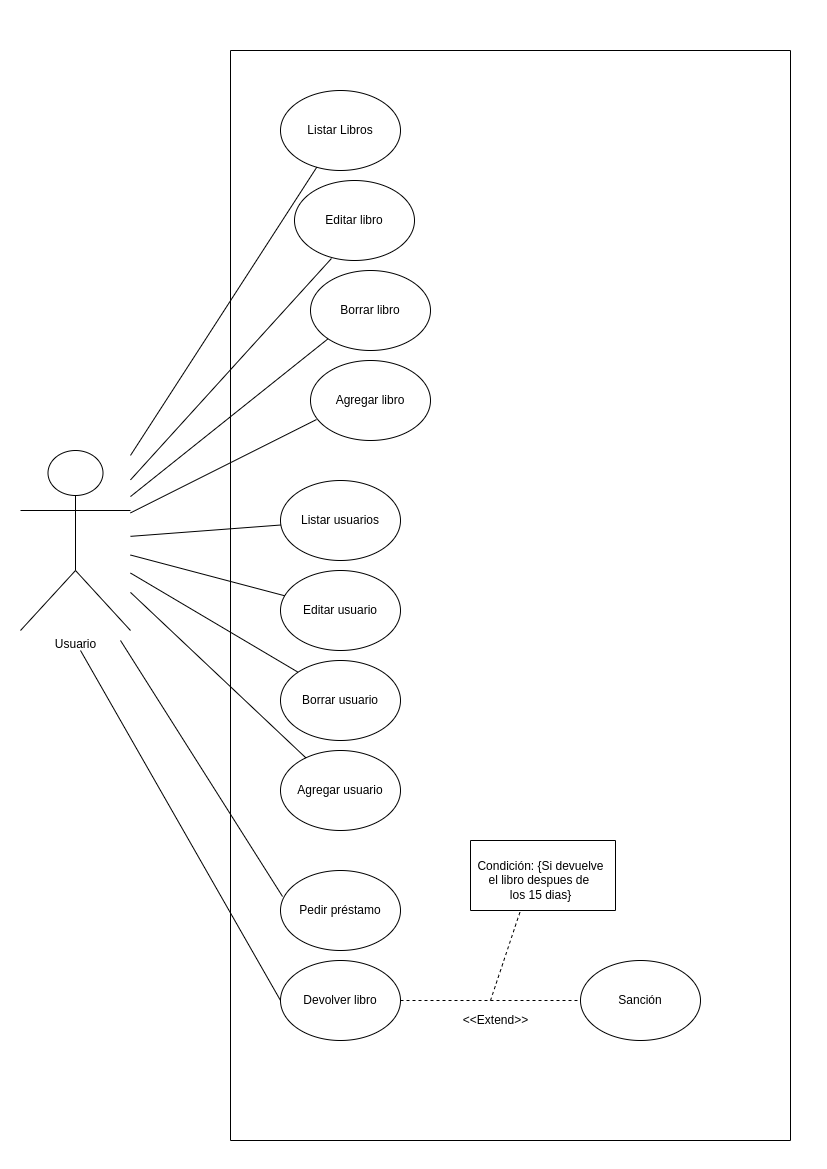

The diagram above was exported from draw.io. Its source (the exported page's mxGraphModel, read from the mxfile embedded in the PNG):
<mxGraphModel dx="1422" dy="873" grid="1" gridSize="10" guides="1" tooltips="1" connect="1" arrows="1" fold="1" page="1" pageScale="1" pageWidth="827" pageHeight="1169" math="0" shadow="0">
  <root>
    <mxCell id="0" />
    <mxCell id="1" parent="0" />
    <mxCell id="4j_eY_FJumqHP6W6wJM2-1" value="Usuario" style="shape=umlActor;verticalLabelPosition=bottom;verticalAlign=top;html=1;outlineConnect=0;" vertex="1" parent="1">
      <mxGeometry x="20" y="450" width="110" height="180" as="geometry" />
    </mxCell>
    <mxCell id="4j_eY_FJumqHP6W6wJM2-3" value="" style="swimlane;startSize=0;" vertex="1" parent="1">
      <mxGeometry x="230" y="50" width="560" height="1090" as="geometry" />
    </mxCell>
    <mxCell id="4j_eY_FJumqHP6W6wJM2-4" value="Listar Libros" style="ellipse;whiteSpace=wrap;html=1;" vertex="1" parent="4j_eY_FJumqHP6W6wJM2-3">
      <mxGeometry x="50" y="40" width="120" height="80" as="geometry" />
    </mxCell>
    <mxCell id="4j_eY_FJumqHP6W6wJM2-5" value="Editar libro" style="ellipse;whiteSpace=wrap;html=1;" vertex="1" parent="4j_eY_FJumqHP6W6wJM2-3">
      <mxGeometry x="64" y="130" width="120" height="80" as="geometry" />
    </mxCell>
    <mxCell id="4j_eY_FJumqHP6W6wJM2-6" value="Borrar libro" style="ellipse;whiteSpace=wrap;html=1;" vertex="1" parent="4j_eY_FJumqHP6W6wJM2-3">
      <mxGeometry x="80" y="220" width="120" height="80" as="geometry" />
    </mxCell>
    <mxCell id="4j_eY_FJumqHP6W6wJM2-7" value="Agregar libro" style="ellipse;whiteSpace=wrap;html=1;" vertex="1" parent="4j_eY_FJumqHP6W6wJM2-3">
      <mxGeometry x="80" y="310" width="120" height="80" as="geometry" />
    </mxCell>
    <mxCell id="4j_eY_FJumqHP6W6wJM2-8" value="Listar usuarios" style="ellipse;whiteSpace=wrap;html=1;" vertex="1" parent="4j_eY_FJumqHP6W6wJM2-3">
      <mxGeometry x="50" y="430" width="120" height="80" as="geometry" />
    </mxCell>
    <mxCell id="4j_eY_FJumqHP6W6wJM2-9" value="Editar usuario" style="ellipse;whiteSpace=wrap;html=1;" vertex="1" parent="4j_eY_FJumqHP6W6wJM2-3">
      <mxGeometry x="50" y="520" width="120" height="80" as="geometry" />
    </mxCell>
    <mxCell id="4j_eY_FJumqHP6W6wJM2-10" value="Borrar usuario" style="ellipse;whiteSpace=wrap;html=1;" vertex="1" parent="4j_eY_FJumqHP6W6wJM2-3">
      <mxGeometry x="50" y="610" width="120" height="80" as="geometry" />
    </mxCell>
    <mxCell id="4j_eY_FJumqHP6W6wJM2-11" value="Agregar usuario" style="ellipse;whiteSpace=wrap;html=1;" vertex="1" parent="4j_eY_FJumqHP6W6wJM2-3">
      <mxGeometry x="50" y="700" width="120" height="80" as="geometry" />
    </mxCell>
    <mxCell id="4j_eY_FJumqHP6W6wJM2-12" value="Pedir préstamo" style="ellipse;whiteSpace=wrap;html=1;" vertex="1" parent="4j_eY_FJumqHP6W6wJM2-3">
      <mxGeometry x="50" y="820" width="120" height="80" as="geometry" />
    </mxCell>
    <mxCell id="4j_eY_FJumqHP6W6wJM2-13" value="Devolver libro" style="ellipse;whiteSpace=wrap;html=1;" vertex="1" parent="4j_eY_FJumqHP6W6wJM2-3">
      <mxGeometry x="50" y="910" width="120" height="80" as="geometry" />
    </mxCell>
    <mxCell id="4j_eY_FJumqHP6W6wJM2-30" value="Sanción" style="ellipse;whiteSpace=wrap;html=1;" vertex="1" parent="4j_eY_FJumqHP6W6wJM2-3">
      <mxGeometry x="350" y="910" width="120" height="80" as="geometry" />
    </mxCell>
    <mxCell id="4j_eY_FJumqHP6W6wJM2-31" value="" style="endArrow=none;dashed=1;html=1;rounded=0;entryX=0;entryY=0.5;entryDx=0;entryDy=0;exitX=1;exitY=0.5;exitDx=0;exitDy=0;" edge="1" parent="4j_eY_FJumqHP6W6wJM2-3" source="4j_eY_FJumqHP6W6wJM2-13" target="4j_eY_FJumqHP6W6wJM2-30">
      <mxGeometry width="50" height="50" relative="1" as="geometry">
        <mxPoint x="160" y="790" as="sourcePoint" />
        <mxPoint x="210" y="740" as="targetPoint" />
        <Array as="points" />
      </mxGeometry>
    </mxCell>
    <mxCell id="4j_eY_FJumqHP6W6wJM2-32" value="&amp;lt;&amp;lt;Extend&amp;gt;&amp;gt;" style="text;html=1;align=center;verticalAlign=middle;resizable=0;points=[];autosize=1;strokeColor=none;fillColor=none;" vertex="1" parent="4j_eY_FJumqHP6W6wJM2-3">
      <mxGeometry x="220" y="955" width="90" height="30" as="geometry" />
    </mxCell>
    <mxCell id="4j_eY_FJumqHP6W6wJM2-42" value="" style="endArrow=none;dashed=1;html=1;rounded=0;" edge="1" parent="4j_eY_FJumqHP6W6wJM2-3">
      <mxGeometry width="50" height="50" relative="1" as="geometry">
        <mxPoint x="260" y="950" as="sourcePoint" />
        <mxPoint x="290" y="860" as="targetPoint" />
      </mxGeometry>
    </mxCell>
    <mxCell id="4j_eY_FJumqHP6W6wJM2-47" value="" style="swimlane;startSize=0;" vertex="1" parent="4j_eY_FJumqHP6W6wJM2-3">
      <mxGeometry x="240" y="790" width="145" height="70" as="geometry" />
    </mxCell>
    <mxCell id="4j_eY_FJumqHP6W6wJM2-48" value="Condición: {Si devuelve&lt;br&gt;el libro despues de &lt;br&gt;los 15 dias}" style="text;html=1;align=center;verticalAlign=middle;resizable=0;points=[];autosize=1;strokeColor=none;fillColor=none;" vertex="1" parent="4j_eY_FJumqHP6W6wJM2-47">
      <mxGeometry x="-5" y="10" width="150" height="60" as="geometry" />
    </mxCell>
    <mxCell id="4j_eY_FJumqHP6W6wJM2-14" value="" style="endArrow=none;html=1;rounded=0;" edge="1" parent="1" source="4j_eY_FJumqHP6W6wJM2-1" target="4j_eY_FJumqHP6W6wJM2-4">
      <mxGeometry width="50" height="50" relative="1" as="geometry">
        <mxPoint x="390" y="470" as="sourcePoint" />
        <mxPoint x="440" y="420" as="targetPoint" />
      </mxGeometry>
    </mxCell>
    <mxCell id="4j_eY_FJumqHP6W6wJM2-15" value="" style="endArrow=none;html=1;rounded=0;entryX=0.308;entryY=0.975;entryDx=0;entryDy=0;entryPerimeter=0;" edge="1" parent="1" source="4j_eY_FJumqHP6W6wJM2-1" target="4j_eY_FJumqHP6W6wJM2-5">
      <mxGeometry width="50" height="50" relative="1" as="geometry">
        <mxPoint x="390" y="470" as="sourcePoint" />
        <mxPoint x="440" y="420" as="targetPoint" />
      </mxGeometry>
    </mxCell>
    <mxCell id="4j_eY_FJumqHP6W6wJM2-16" value="" style="endArrow=none;html=1;rounded=0;entryX=0;entryY=1;entryDx=0;entryDy=0;" edge="1" parent="1" source="4j_eY_FJumqHP6W6wJM2-1" target="4j_eY_FJumqHP6W6wJM2-6">
      <mxGeometry width="50" height="50" relative="1" as="geometry">
        <mxPoint x="390" y="470" as="sourcePoint" />
        <mxPoint x="440" y="420" as="targetPoint" />
      </mxGeometry>
    </mxCell>
    <mxCell id="4j_eY_FJumqHP6W6wJM2-18" value="" style="endArrow=none;html=1;rounded=0;entryX=0.05;entryY=0.738;entryDx=0;entryDy=0;entryPerimeter=0;" edge="1" parent="1" source="4j_eY_FJumqHP6W6wJM2-1" target="4j_eY_FJumqHP6W6wJM2-7">
      <mxGeometry width="50" height="50" relative="1" as="geometry">
        <mxPoint x="390" y="470" as="sourcePoint" />
        <mxPoint x="440" y="420" as="targetPoint" />
      </mxGeometry>
    </mxCell>
    <mxCell id="4j_eY_FJumqHP6W6wJM2-19" value="" style="endArrow=none;html=1;rounded=0;" edge="1" parent="1" source="4j_eY_FJumqHP6W6wJM2-1" target="4j_eY_FJumqHP6W6wJM2-8">
      <mxGeometry width="50" height="50" relative="1" as="geometry">
        <mxPoint x="390" y="470" as="sourcePoint" />
        <mxPoint x="440" y="420" as="targetPoint" />
      </mxGeometry>
    </mxCell>
    <mxCell id="4j_eY_FJumqHP6W6wJM2-20" value="" style="endArrow=none;html=1;rounded=0;" edge="1" parent="1" source="4j_eY_FJumqHP6W6wJM2-1" target="4j_eY_FJumqHP6W6wJM2-9">
      <mxGeometry width="50" height="50" relative="1" as="geometry">
        <mxPoint x="390" y="470" as="sourcePoint" />
        <mxPoint x="440" y="420" as="targetPoint" />
      </mxGeometry>
    </mxCell>
    <mxCell id="4j_eY_FJumqHP6W6wJM2-21" value="" style="endArrow=none;html=1;rounded=0;exitX=0;exitY=0;exitDx=0;exitDy=0;" edge="1" parent="1" source="4j_eY_FJumqHP6W6wJM2-10" target="4j_eY_FJumqHP6W6wJM2-1">
      <mxGeometry width="50" height="50" relative="1" as="geometry">
        <mxPoint x="390" y="680" as="sourcePoint" />
        <mxPoint x="440" y="630" as="targetPoint" />
      </mxGeometry>
    </mxCell>
    <mxCell id="4j_eY_FJumqHP6W6wJM2-26" value="" style="endArrow=none;html=1;rounded=0;" edge="1" parent="1" source="4j_eY_FJumqHP6W6wJM2-11" target="4j_eY_FJumqHP6W6wJM2-1">
      <mxGeometry width="50" height="50" relative="1" as="geometry">
        <mxPoint x="270" y="740" as="sourcePoint" />
        <mxPoint x="80" y="450" as="targetPoint" />
      </mxGeometry>
    </mxCell>
    <mxCell id="4j_eY_FJumqHP6W6wJM2-28" value="" style="endArrow=none;html=1;rounded=0;exitX=0.017;exitY=0.325;exitDx=0;exitDy=0;exitPerimeter=0;" edge="1" parent="1" source="4j_eY_FJumqHP6W6wJM2-12">
      <mxGeometry width="50" height="50" relative="1" as="geometry">
        <mxPoint x="390" y="740" as="sourcePoint" />
        <mxPoint x="120" y="640" as="targetPoint" />
      </mxGeometry>
    </mxCell>
    <mxCell id="4j_eY_FJumqHP6W6wJM2-29" value="" style="endArrow=none;html=1;rounded=0;exitX=0;exitY=0.5;exitDx=0;exitDy=0;" edge="1" parent="1" source="4j_eY_FJumqHP6W6wJM2-13">
      <mxGeometry width="50" height="50" relative="1" as="geometry">
        <mxPoint x="390" y="740" as="sourcePoint" />
        <mxPoint x="80" y="650" as="targetPoint" />
      </mxGeometry>
    </mxCell>
  </root>
</mxGraphModel>